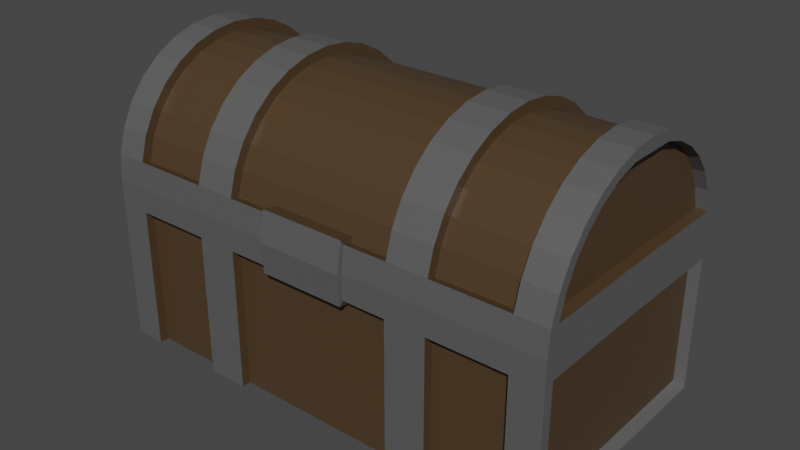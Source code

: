 # Source: Chest.blend  (saved by Blender 2.93.21; exported with 4.5.12 LTS)
import bpy
from mathutils import Matrix  # noqa: F401  (used for matrix-valued properties, if any)

bpy.ops.wm.read_factory_settings(use_empty=True)
scene = bpy.context.scene
scene.name = 'Scene'

# ---- collections
col_collection = bpy.data.collections.new('Collection'); scene.collection.children.link(col_collection)

# ---- materials (node trees are filled in below, after node groups)
mat_wood = bpy.data.materials.new('Wood')
mat_wood.alpha_threshold = 0.0
mat_wood.use_transparent_shadow = False
mat_wood.line_color = (0.0, 0.0, 0.0, 1.0)
mat_iron = bpy.data.materials.new('Iron')
mat_iron.use_transparent_shadow = False

# ---- material node trees
mat_wood.use_nodes = True; mat_wood.node_tree.nodes.clear()
_N = mat_wood.node_tree.nodes; _L = mat_wood.node_tree.links
n0 = _N.new('ShaderNodeOutputMaterial'); n0.name = 'Material Output'; n0.location = (300, 300)
n1 = _N.new('ShaderNodeBsdfPrincipled'); n1.name = 'Principled BSDF'; n1.location = (10, 300)
n1.distribution = 'GGX'
n1.subsurface_method = 'BURLEY'
n1.inputs[0].default_value = (0.07227, 0.04356, 0.02123, 1.0)
n1.inputs[2].default_value = 0.4
n1.inputs[3].default_value = 1.45
n1.inputs[27].default_value = (0.0, 0.0, 0.0, 1.0)
n1.inputs[28].default_value = 1.0
_L.new(n1.outputs[0], n0.inputs[0])
n0.is_active_output = True
mat_iron.use_nodes = True; mat_iron.node_tree.nodes.clear()
_N = mat_iron.node_tree.nodes; _L = mat_iron.node_tree.links
n0 = _N.new('ShaderNodeBsdfPrincipled'); n0.name = 'Principled BSDF'; n0.location = (10, 300)
n0.distribution = 'GGX'
n0.subsurface_method = 'BURLEY'
n0.inputs[0].default_value = (0.1329, 0.1329, 0.1329, 1.0)
n0.inputs[1].default_value = 0.2962
n0.inputs[3].default_value = 1.45
n0.inputs[27].default_value = (0.0, 0.0, 0.0, 1.0)
n0.inputs[28].default_value = 1.0
n1 = _N.new('ShaderNodeOutputMaterial'); n1.name = 'Material Output'; n1.location = (300, 300)
_L.new(n0.outputs[0], n1.inputs[0])
n1.is_active_output = True

# ---- world
world_world = bpy.data.worlds.new('World'); scene.world = world_world
world_world.use_nodes = True; world_world.node_tree.nodes.clear()
_N = world_world.node_tree.nodes; _L = world_world.node_tree.links
n0 = _N.new('ShaderNodeOutputWorld'); n0.name = 'World Output'; n0.location = (300, 300)
n1 = _N.new('ShaderNodeBackground'); n1.name = 'Background'; n1.location = (10, 300)
n1.inputs[0].default_value = (0.05088, 0.05088, 0.05088, 1.0)
_L.new(n1.outputs[0], n0.inputs[0])
n0.is_active_output = True
world_world.color = (0.05088, 0.05088, 0.05088)
world_world.use_sun_shadow = False
world_world.sun_shadow_jitter_overblur = 0.0

# ---- meshes
me_cube = bpy.data.meshes.new('Cube')
me_cube.from_pydata([(0.3844, -0.1898, 0.0217), (0.3844, -0.1898, 0.277), (0.3844, -0.1862, 0.3144), (0.3844, -0.1756, 0.35), (0.3844, -0.1584, 0.3828), (0.3844, -0.1353, 0.4115), (0.3844, -0.1072, 0.4351), (0.3844, -0.07507, 0.4527), (0.3844, -0.04065, 0.4634), (0.3332, -0.206, 2.98e-08), (0.141, -0.206, 0.0), (0.3332, -0.206, 0.2738), (0.141, -0.206, 0.2738), (0.3332, -0.2021, 0.3147), (0.141, -0.2021, 0.3147), (0.3332, -0.1903, 0.3541), (0.141, -0.1903, 0.3541), (0.3332, -0.1713, 0.3904), (0.141, -0.1713, 0.3904), (0.3332, -0.1457, 0.4222), (0.141, -0.1457, 0.4222), (0.3332, -0.1145, 0.4484), (0.141, -0.1145, 0.4484), (0.3332, -0.07884, 0.4678), (0.141, -0.07884, 0.4678), (0.3332, -0.04019, 0.4797), (0.141, -0.04019, 0.4797), (0.2076, -0.206, 2.98e-08), (0.2076, -0.206, 0.2738), (0.2076, -0.2021, 0.3147), (0.2076, -0.1903, 0.3541), (0.2076, -0.1713, 0.3904), (0.2076, -0.1457, 0.4222), (0.2076, -0.1145, 0.4484), (0.2076, -0.07884, 0.4678), (0.2076, -0.04019, 0.4797), (0.3844, -0.1898, 0.2386), (0.3332, -0.206, 0.2327), (0.141, -0.206, 0.2327), (0.2076, -0.206, 0.2327), (0.2076, -0.0371, 0.4645), (0.2076, -0.07279, 0.4534), (0.2076, -0.1057, 0.4355), (0.2076, -0.1346, 0.4113), (0.2076, -0.1583, 0.3819), (0.2076, -0.1759, 0.3483), (0.2076, -0.1871, 0.3103), (0.3332, -0.1871, 0.3103), (0.3332, -0.1759, 0.3483), (0.3332, -0.1583, 0.3819), (0.3332, -0.1346, 0.4113), (0.3332, -0.1057, 0.4355), (0.3332, -0.07279, 0.4534), (0.3332, -0.0371, 0.4645), (0.141, -0.0371, 0.4645), (0.141, -0.07279, 0.4534), (0.141, -0.1057, 0.4355), (0.141, -0.1346, 0.4113), (0.141, -0.1583, 0.3819), (0.141, -0.1759, 0.3483), (0.141, -0.1871, 0.3103), (0.141, -0.191, 0.0), (0.3332, -0.191, 0.2327), (0.3332, -0.191, 2.98e-08), (0.141, -0.191, 0.2327), (0.2076, -0.191, 2.98e-08), (0.2076, -0.191, 0.2327), (0.3844, -0.206, 0.2327), (0.3844, -0.206, 0.2738), (0.3844, -0.2021, 0.3147), (0.3844, -0.1903, 0.3541), (0.3844, -0.1713, 0.3904), (0.3844, -0.1457, 0.4222), (0.3844, -0.1145, 0.4484), (0.3844, -0.07884, 0.4678), (0.3844, -0.04019, 0.4797), (0.3844, -0.206, 2.98e-08), (0.367, -0.1871, 0.2408), (0.367, -0.1836, 0.3149), (0.367, -0.1733, 0.3496), (0.367, -0.1565, 0.3817), (0.367, -0.1339, 0.4098), (0.367, -0.1064, 0.4328), (0.367, -0.07501, 0.45), (0.367, -0.04137, 0.4605), (0.367, -0.1871, 0.02882), (0.07048, -0.206, 0.2738), (0.07048, -0.2021, 0.3147), (0.07048, -0.206, 0.2327), (0.07048, -0.0371, 0.4645), (0.07048, -0.07279, 0.4534), (0.07048, -0.1057, 0.4355), (0.07048, -0.1346, 0.4113), (0.07048, -0.1583, 0.3819), (0.07048, -0.1759, 0.3483), (0.07048, -0.1871, 0.3103), (0.07048, -0.191, -4.441e-16), (0.07048, -0.191, 0.2327), (-0.3844, -0.1898, 0.0217), (-0.3844, -0.1898, 0.277), (-0.3844, -0.1862, 0.3144), (-0.3844, -0.1756, 0.35), (-0.3844, -0.1584, 0.3828), (-0.3844, -0.1353, 0.4115), (-0.3844, -0.1072, 0.4351), (-0.3844, -0.07507, 0.4527), (-0.3844, -0.04065, 0.4634), (-0.3332, -0.206, 2.98e-08), (-0.141, -0.206, 0.0), (-0.3332, -0.206, 0.2738), (-0.141, -0.206, 0.2738), (-0.3332, -0.2021, 0.3147), (-0.141, -0.2021, 0.3147), (-0.3332, -0.1903, 0.3541), (-0.141, -0.1903, 0.3541), (-0.3332, -0.1713, 0.3904), (-0.141, -0.1713, 0.3904), (-0.3332, -0.1457, 0.4222), (-0.141, -0.1457, 0.4222), (-0.3332, -0.1145, 0.4484), (-0.141, -0.1145, 0.4484), (-0.3332, -0.07884, 0.4678), (-0.141, -0.07884, 0.4678), (-0.3332, -0.04019, 0.4797), (-0.141, -0.04019, 0.4797), (-0.2076, -0.206, 2.98e-08), (-0.2076, -0.206, 0.2738), (-0.2076, -0.2021, 0.3147), (-0.2076, -0.1903, 0.3541), (-0.2076, -0.1713, 0.3904), (-0.2076, -0.1457, 0.4222), (-0.2076, -0.1145, 0.4484), (-0.2076, -0.07884, 0.4678), (-0.2076, -0.04019, 0.4797), (-0.3844, -0.1898, 0.2386), (-0.3332, -0.206, 0.2327), (-0.141, -0.206, 0.2327), (-0.2076, -0.206, 0.2327), (-0.2076, -0.0371, 0.4645), (-0.2076, -0.07279, 0.4534), (-0.2076, -0.1057, 0.4355), (-0.2076, -0.1346, 0.4113), (-0.2076, -0.1583, 0.3819), (-0.2076, -0.1759, 0.3483), (-0.2076, -0.1871, 0.3103), (-0.3332, -0.1871, 0.3103), (-0.3332, -0.1759, 0.3483), (-0.3332, -0.1583, 0.3819), (-0.3332, -0.1346, 0.4113), (-0.3332, -0.1057, 0.4355), (-0.3332, -0.07279, 0.4534), (-0.3332, -0.0371, 0.4645), (0.0, -0.0371, 0.4645), (-0.141, -0.0371, 0.4645), (0.0, -0.07279, 0.4534), (-0.141, -0.07279, 0.4534), (0.0, -0.1057, 0.4355), (-0.141, -0.1057, 0.4355), (0.0, -0.1346, 0.4113), (-0.141, -0.1346, 0.4113), (0.0, -0.1583, 0.3819), (-0.141, -0.1583, 0.3819), (0.0, -0.1759, 0.3483), (-0.141, -0.1759, 0.3483), (0.0, -0.1871, 0.3103), (-0.141, -0.1871, 0.3103), (-0.141, -0.191, 0.0), (0.0, -0.191, -8.882e-16), (-0.3332, -0.191, 0.2327), (-0.3332, -0.191, 2.98e-08), (-0.141, -0.191, 0.2327), (0.0, -0.191, 0.2327), (-0.2076, -0.191, 2.98e-08), (-0.2076, -0.191, 0.2327), (-0.3844, -0.206, 0.2327), (-0.3844, -0.206, 0.2738), (-0.3844, -0.2021, 0.3147), (-0.3844, -0.1903, 0.3541), (-0.3844, -0.1713, 0.3904), (-0.3844, -0.1457, 0.4222), (-0.3844, -0.1145, 0.4484), (-0.3844, -0.07884, 0.4678), (-0.3844, -0.04019, 0.4797), (-0.3844, -0.206, 2.98e-08), (-0.367, -0.1871, 0.2408), (-0.367, -0.1836, 0.3149), (-0.367, -0.1733, 0.3496), (-0.367, -0.1565, 0.3817), (-0.367, -0.1339, 0.4098), (-0.367, -0.1064, 0.4328), (-0.367, -0.07501, 0.45), (-0.367, -0.04137, 0.4605), (-0.367, -0.1871, 0.02882), (-0.07048, -0.206, 0.2738), (-0.07048, -0.2021, 0.3147), (-0.07048, -0.206, 0.2327), (-0.07048, -0.0371, 0.4645), (-0.07048, -0.07279, 0.4534), (-0.07048, -0.1057, 0.4355), (-0.07048, -0.1346, 0.4113), (-0.07048, -0.1583, 0.3819), (-0.07048, -0.1759, 0.3483), (-0.07048, -0.1871, 0.3103), (-0.07048, -0.191, -4.441e-16), (-0.07048, -0.191, 0.2327), (0.3844, 0.1898, 0.0217), (0.3844, 0.1898, 0.277), (0.3844, 0.1862, 0.3144), (0.3844, 0.1756, 0.35), (0.3844, 0.1584, 0.3828), (0.3844, 0.1353, 0.4115), (0.3844, 0.1072, 0.4351), (0.3844, 0.07507, 0.4527), (0.3844, 0.04065, 0.4634), (0.3844, 0.0, 0.4838), (0.3332, 0.206, 2.98e-08), (0.141, 0.206, 0.0), (0.3332, 0.206, 0.2738), (0.141, 0.206, 0.2738), (0.3332, 0.2021, 0.3147), (0.141, 0.2021, 0.3147), (0.3332, 0.1903, 0.3541), (0.141, 0.1903, 0.3541), (0.3332, 0.1713, 0.3904), (0.141, 0.1713, 0.3904), (0.3332, 0.1457, 0.4222), (0.141, 0.1457, 0.4222), (0.3332, 0.1145, 0.4484), (0.141, 0.1145, 0.4484), (0.3332, 0.07884, 0.4678), (0.141, 0.07884, 0.4678), (0.3332, 0.04019, 0.4797), (0.141, 0.04019, 0.4797), (0.3332, 0.0, 0.4838), (0.141, 0.0, 0.4838), (0.2076, 0.206, 2.98e-08), (0.2076, 0.206, 0.2738), (0.2076, 0.2021, 0.3147), (0.2076, 0.1903, 0.3541), (0.2076, 0.1713, 0.3904), (0.2076, 0.1457, 0.4222), (0.2076, 0.1145, 0.4484), (0.2076, 0.07884, 0.4678), (0.2076, 0.04019, 0.4797), (0.2076, 0.0, 0.4838), (0.3844, 0.1898, 0.2386), (0.3332, 0.206, 0.2327), (0.141, 0.206, 0.2327), (0.2076, 0.206, 0.2327), (0.3844, 0.0, 0.0217), (0.3844, 0.0, 0.4797), (0.3844, 0.0, 0.4838), (0.3332, 0.0, 2.98e-08), (0.141, 0.0, 0.0), (0.2076, 0.0, 0.4683), (0.2076, 0.0371, 0.4645), (0.2076, 0.07279, 0.4534), (0.2076, 0.1057, 0.4355), (0.2076, 0.1346, 0.4113), (0.2076, 0.1583, 0.3819), (0.2076, 0.1759, 0.3483), (0.2076, 0.1871, 0.3103), (0.3332, 0.1871, 0.3103), (0.3332, 0.1759, 0.3483), (0.3332, 0.1583, 0.3819), (0.3332, 0.1346, 0.4113), (0.3332, 0.1057, 0.4355), (0.3332, 0.07279, 0.4534), (0.3332, 0.0, 0.4683), (0.3332, 0.0371, 0.4645), (0.141, 0.0, 0.4683), (0.141, 0.0371, 0.4645), (0.2076, 0.0, 2.98e-08), (0.141, 0.07279, 0.4534), (0.141, 0.1057, 0.4355), (0.141, 0.1346, 0.4113), (0.141, 0.1583, 0.3819), (0.141, 0.1759, 0.3483), (0.141, 0.1871, 0.3103), (0.141, 0.191, 0.0), (0.3332, 0.191, 0.2327), (0.3332, 0.191, 2.98e-08), (0.141, 0.191, 0.2327), (0.2076, 0.191, 2.98e-08), (0.2076, 0.191, 0.2327), (0.141, 0.0, 0.0), (0.3332, 0.0, 2.98e-08), (0.2076, 0.0, 2.98e-08), (0.3844, 0.206, 0.2327), (0.3844, 0.206, 0.2738), (0.3844, 0.2021, 0.3147), (0.3844, 0.1903, 0.3541), (0.3844, 0.1713, 0.3904), (0.3844, 0.1457, 0.4222), (0.3844, 0.1145, 0.4484), (0.3844, 0.07884, 0.4678), (0.3844, 0.04019, 0.4797), (0.3844, 0.206, 2.98e-08), (0.3844, 0.0, 2.98e-08), (0.3844, 0.0, 0.4633), (0.367, 0.0, 0.2408), (0.367, 0.0, 0.3165), (0.367, 0.0, 0.3496), (0.367, 0.0, 0.3817), (0.367, 0.0, 0.4098), (0.367, 0.0, 0.4328), (0.367, 0.0, 0.45), (0.367, 0.0, 0.4604), (0.367, 0.0, 0.02882), (0.367, 0.1871, 0.2408), (0.367, 0.1836, 0.3149), (0.367, 0.1733, 0.3496), (0.367, 0.1565, 0.3817), (0.367, 0.1339, 0.4098), (0.367, 0.1064, 0.4328), (0.367, 0.07501, 0.45), (0.367, 0.04137, 0.4605), (0.367, 0.1871, 0.02882), (0.3849, 0.0, 0.2408), (0.3849, 0.0, 0.2787), (0.3849, 0.0, 0.3165), (0.07048, 0.206, 0.2738), (0.07048, 0.2021, 0.3147), (0.07048, 0.206, 0.2327), (0.07048, 0.0, 0.4683), (0.07048, 0.0371, 0.4645), (0.07048, 0.07279, 0.4534), (0.07048, 0.1057, 0.4355), (0.07048, 0.1346, 0.4113), (0.07048, 0.1583, 0.3819), (0.07048, 0.1759, 0.3483), (0.07048, 0.1871, 0.3103), (0.07048, 0.191, -4.441e-16), (0.07048, 0.191, 0.2327), (0.07048, 0.0, -4.441e-16), (-0.3844, 0.1898, 0.0217), (-0.3844, 0.1898, 0.277), (-0.3844, 0.1862, 0.3144), (-0.3844, 0.1756, 0.35), (-0.3844, 0.1584, 0.3828), (-0.3844, 0.1353, 0.4115), (-0.3844, 0.1072, 0.4351), (-0.3844, 0.07507, 0.4527), (-0.3844, 0.04065, 0.4634), (-0.3844, 0.0, 0.4838), (-0.3332, 0.206, 2.98e-08), (-0.141, 0.206, 0.0), (-0.3332, 0.206, 0.2738), (-0.141, 0.206, 0.2738), (0.0, 0.206, 0.2738), (-0.3332, 0.2021, 0.3147), (-0.141, 0.2021, 0.3147), (0.0, 0.2021, 0.3147), (-0.3332, 0.1903, 0.3541), (-0.141, 0.1903, 0.3541), (-0.3332, 0.1713, 0.3904), (-0.141, 0.1713, 0.3904), (-0.3332, 0.1457, 0.4222), (-0.141, 0.1457, 0.4222), (-0.3332, 0.1145, 0.4484), (-0.141, 0.1145, 0.4484), (-0.3332, 0.07884, 0.4678), (-0.141, 0.07884, 0.4678), (-0.3332, 0.04019, 0.4797), (-0.141, 0.04019, 0.4797), (-0.3332, 0.0, 0.4838), (-0.141, 0.0, 0.4838), (-0.2076, 0.206, 2.98e-08), (-0.2076, 0.206, 0.2738), (-0.2076, 0.2021, 0.3147), (-0.2076, 0.1903, 0.3541), (-0.2076, 0.1713, 0.3904), (-0.2076, 0.1457, 0.4222), (-0.2076, 0.1145, 0.4484), (-0.2076, 0.07884, 0.4678), (-0.2076, 0.04019, 0.4797), (-0.2076, 0.0, 0.4838), (-0.3844, 0.1898, 0.2386), (-0.3332, 0.206, 0.2327), (-0.141, 0.206, 0.2327), (0.0, 0.206, 0.2327), (-0.2076, 0.206, 0.2327), (-0.3844, 0.0, 0.0217), (-0.3844, 0.0, 0.4797), (-0.3844, 0.0, 0.4838), (-0.3332, 0.0, 2.98e-08), (-0.141, 0.0, 0.0), (-0.2076, 0.0, 0.4683), (-0.2076, 0.0371, 0.4645), (-0.2076, 0.07279, 0.4534), (-0.2076, 0.1057, 0.4355), (-0.2076, 0.1346, 0.4113), (-0.2076, 0.1583, 0.3819), (-0.2076, 0.1759, 0.3483), (-0.2076, 0.1871, 0.3103), (-0.3332, 0.1871, 0.3103), (-0.3332, 0.1759, 0.3483), (-0.3332, 0.1583, 0.3819), (-0.3332, 0.1346, 0.4113), (-0.3332, 0.1057, 0.4355), (-0.3332, 0.07279, 0.4534), (-0.3332, 0.0, 0.4683), (-0.3332, 0.0371, 0.4645), (0.0, 0.0, 0.4683), (-0.141, 0.0, 0.4683), (0.0, 0.0371, 0.4645), (-0.141, 0.0371, 0.4645), (-0.2076, 0.0, 2.98e-08), (0.0, 0.07279, 0.4534), (-0.141, 0.07279, 0.4534), (0.0, 0.1057, 0.4355), (-0.141, 0.1057, 0.4355), (0.0, 0.1346, 0.4113), (-0.141, 0.1346, 0.4113), (0.0, 0.1583, 0.3819), (-0.141, 0.1583, 0.3819), (0.0, 0.1759, 0.3483), (-0.141, 0.1759, 0.3483), (0.0, 0.1871, 0.3103), (-0.141, 0.1871, 0.3103), (-0.141, 0.191, 0.0), (0.0, 0.191, -8.882e-16), (-0.3332, 0.191, 0.2327), (-0.3332, 0.191, 2.98e-08), (-0.141, 0.191, 0.2327), (0.0, 0.191, 0.2327), (-0.2076, 0.191, 2.98e-08), (-0.2076, 0.191, 0.2327), (-0.141, 0.0, 0.0), (0.0, 0.0, -8.882e-16), (-0.3332, 0.0, 2.98e-08), (-0.2076, 0.0, 2.98e-08), (-0.3844, 0.206, 0.2327), (-0.3844, 0.206, 0.2738), (-0.3844, 0.2021, 0.3147), (-0.3844, 0.1903, 0.3541), (-0.3844, 0.1713, 0.3904), (-0.3844, 0.1457, 0.4222), (-0.3844, 0.1145, 0.4484), (-0.3844, 0.07884, 0.4678), (-0.3844, 0.04019, 0.4797), (-0.3844, 0.206, 2.98e-08), (-0.3844, 0.0, 2.98e-08), (-0.3844, 0.0, 0.4633), (-0.367, 0.0, 0.2408), (-0.367, 0.0, 0.3165), (-0.367, 0.0, 0.3496), (-0.367, 0.0, 0.3817), (-0.367, 0.0, 0.4098), (-0.367, 0.0, 0.4328), (-0.367, 0.0, 0.45), (-0.367, 0.0, 0.4604), (-0.367, 0.0, 0.02882), (-0.367, 0.1871, 0.2408), (-0.367, 0.1836, 0.3149), (-0.367, 0.1733, 0.3496), (-0.367, 0.1565, 0.3817), (-0.367, 0.1339, 0.4098), (-0.367, 0.1064, 0.4328), (-0.367, 0.07501, 0.45), (-0.367, 0.04137, 0.4605), (-0.367, 0.1871, 0.02882), (-0.3849, 0.0, 0.2408), (-0.3849, 0.0, 0.2787), (-0.3849, 0.0, 0.3165), (-0.07048, 0.206, 0.2738), (-0.07048, 0.2021, 0.3147), (-0.07048, 0.206, 0.2327), (-0.07048, 0.0, 0.4683), (-0.07048, 0.0371, 0.4645), (-0.07048, 0.07279, 0.4534), (-0.07048, 0.1057, 0.4355), (-0.07048, 0.1346, 0.4113), (-0.07048, 0.1583, 0.3819), (-0.07048, 0.1759, 0.3483), (-0.07048, 0.1871, 0.3103), (-0.07048, 0.191, -4.441e-16), (-0.07048, 0.191, 0.2327), (-0.07048, 0.0, -4.441e-16), (0.07048, -0.2153, 0.2742), (0.0, -0.2153, 0.2742), (0.07048, -0.2072, 0.3224), (0.0, -0.2072, 0.3224), (0.0, -0.2126, 0.2261), (0.0, -0.1845, 0.3192), (0.07048, -0.1845, 0.3192), (0.0, -0.191, 0.2234), (0.07048, -0.2126, 0.2261), (0.07048, -0.191, 0.2234), (-0.07048, -0.2153, 0.2742), (-0.07048, -0.2072, 0.3224), (-0.07048, -0.1845, 0.3192), (-0.07048, -0.2126, 0.2261), (-0.07048, -0.191, 0.2234), (0.07048, 0.1994, 0.3236), (0.0, 0.1994, 0.3236), (0.0, 0.1845, 0.3192), (0.07048, 0.1845, 0.3192), (-0.07048, 0.1994, 0.3236), (-0.07048, 0.1845, 0.3192)], [], [(11, 13, 69, 68), (13, 15, 70, 69), (15, 17, 71, 70), (17, 19, 72, 71), (19, 21, 73, 72), (21, 23, 74, 73), (23, 25, 75, 74), (25, 233, 214, 75), (18, 16, 59, 58), (13, 29, 46, 47), (233, 25, 53, 268), (32, 33, 42, 43), (234, 26, 54, 270), (31, 32, 43, 44), (19, 17, 49, 50), (30, 31, 44, 45), (20, 18, 58, 57), (29, 30, 45, 46), (21, 19, 50, 51), (22, 20, 57, 56), (23, 21, 51, 52), (24, 22, 56, 55), (86, 87, 14, 12), (28, 29, 13, 11), (67, 76, 9, 37), (39, 27, 10, 38), (37, 9, 63, 62), (39, 37, 62, 66), (12, 14, 29, 28), (14, 16, 30, 29), (16, 18, 31, 30), (18, 20, 32, 31), (20, 22, 33, 32), (22, 24, 34, 33), (24, 26, 35, 34), (26, 234, 244, 35), (11, 37, 39, 28), (164, 95, 485, 484), (28, 39, 38, 12), (68, 67, 37, 11), (15, 13, 47, 48), (16, 14, 60, 59), (25, 23, 52, 53), (475, 466, 498, 499), (35, 244, 254, 40), (26, 24, 55, 54), (34, 35, 40, 41), (17, 15, 48, 49), (33, 34, 41, 42), (46, 45, 48, 47), (95, 94, 59, 60), (45, 44, 49, 48), (94, 93, 58, 59), (44, 43, 50, 49), (93, 92, 57, 58), (43, 42, 51, 50), (92, 91, 56, 57), (42, 41, 52, 51), (91, 90, 55, 56), (41, 40, 53, 52), (90, 89, 54, 55), (40, 254, 268, 53), (89, 324, 270, 54), (0, 36, 77, 85), (7, 8, 84, 83), (6, 7, 83, 82), (5, 6, 82, 81), (4, 5, 81, 80), (3, 4, 80, 79), (8, 299, 307, 84), (75, 214, 251, 250), (9, 76, 298, 252), (10, 27, 272, 253), (9, 252, 286, 63), (27, 39, 66, 65), (97, 96, 167, 171), (62, 63, 65, 66), (96, 61, 285, 334), (65, 63, 286, 287), (272, 27, 65, 287), (88, 38, 64, 97), (38, 10, 61, 64), (10, 253, 285, 61), (1, 36, 67, 68), (2, 1, 68, 69), (3, 2, 69, 70), (4, 3, 70, 71), (5, 4, 71, 72), (6, 5, 72, 73), (7, 6, 73, 74), (8, 7, 74, 75), (36, 0, 76, 67), (0, 249, 298, 76), (299, 8, 75, 250), (300, 77, 36, 318), (78, 79, 302, 301), (79, 80, 303, 302), (80, 81, 304, 303), (85, 77, 300, 308), (81, 82, 305, 304), (82, 83, 306, 305), (83, 84, 307, 306), (249, 0, 85, 308), (2, 3, 79, 78), (36, 1, 319, 318), (1, 2, 320, 319), (78, 301, 320, 2), (171, 204, 493, 486), (167, 96, 334, 429), (64, 61, 96, 97), (152, 403, 324, 89), (154, 152, 89, 90), (156, 154, 90, 91), (158, 156, 91, 92), (160, 158, 92, 93), (162, 160, 93, 94), (164, 162, 94, 95), (14, 87, 95, 60), (12, 38, 88, 86), (86, 88, 487, 479), (109, 175, 176, 111), (111, 176, 177, 113), (113, 177, 178, 115), (115, 178, 179, 117), (117, 179, 180, 119), (119, 180, 181, 121), (121, 181, 182, 123), (123, 182, 344, 365), (116, 161, 163, 114), (111, 145, 144, 127), (365, 401, 151, 123), (130, 141, 140, 131), (366, 404, 153, 124), (129, 142, 141, 130), (117, 148, 147, 115), (128, 143, 142, 129), (118, 159, 161, 116), (127, 144, 143, 128), (119, 149, 148, 117), (120, 157, 159, 118), (121, 150, 149, 119), (122, 155, 157, 120), (193, 110, 112, 194), (126, 109, 111, 127), (174, 135, 107, 183), (137, 136, 108, 125), (135, 168, 169, 107), (137, 173, 168, 135), (110, 126, 127, 112), (112, 127, 128, 114), (114, 128, 129, 116), (116, 129, 130, 118), (118, 130, 131, 120), (120, 131, 132, 122), (122, 132, 133, 124), (124, 133, 376, 366), (109, 126, 137, 135), (193, 194, 490, 489), (126, 110, 136, 137), (175, 109, 135, 174), (113, 146, 145, 111), (114, 163, 165, 112), (123, 151, 150, 121), (95, 87, 481, 485), (133, 138, 387, 376), (124, 153, 155, 122), (132, 139, 138, 133), (115, 147, 146, 113), (131, 140, 139, 132), (144, 145, 146, 143), (202, 165, 163, 201), (143, 146, 147, 142), (201, 163, 161, 200), (142, 147, 148, 141), (200, 161, 159, 199), (141, 148, 149, 140), (199, 159, 157, 198), (140, 149, 150, 139), (198, 157, 155, 197), (139, 150, 151, 138), (197, 155, 153, 196), (138, 151, 401, 387), (196, 153, 404, 468), (98, 192, 184, 134), (105, 190, 191, 106), (104, 189, 190, 105), (103, 188, 189, 104), (102, 187, 188, 103), (101, 186, 187, 102), (106, 191, 451, 443), (182, 383, 384, 344), (107, 385, 442, 183), (108, 386, 407, 125), (107, 169, 430, 385), (125, 172, 173, 137), (204, 171, 167, 203), (168, 173, 172, 169), (203, 478, 428, 166), (172, 431, 430, 169), (407, 431, 172, 125), (195, 204, 170, 136), (136, 170, 166, 108), (108, 166, 428, 386), (99, 175, 174, 134), (100, 176, 175, 99), (101, 177, 176, 100), (102, 178, 177, 101), (103, 179, 178, 102), (104, 180, 179, 103), (105, 181, 180, 104), (106, 182, 181, 105), (134, 174, 183, 98), (98, 183, 442, 382), (443, 383, 182, 106), (444, 462, 134, 184), (185, 445, 446, 186), (186, 446, 447, 187), (187, 447, 448, 188), (192, 452, 444, 184), (188, 448, 449, 189), (189, 449, 450, 190), (190, 450, 451, 191), (382, 452, 192, 98), (100, 185, 186, 101), (134, 462, 463, 99), (99, 463, 464, 100), (185, 100, 464, 445), (195, 193, 489, 492), (167, 429, 478, 203), (170, 204, 203, 166), (152, 196, 468, 403), (154, 197, 196, 152), (156, 198, 197, 154), (158, 199, 198, 156), (160, 200, 199, 158), (162, 201, 200, 160), (164, 202, 201, 162), (112, 165, 202, 194), (110, 193, 195, 136), (322, 331, 497, 494), (217, 289, 290, 219), (219, 290, 291, 221), (221, 291, 292, 223), (223, 292, 293, 225), (225, 293, 294, 227), (227, 294, 295, 229), (229, 295, 296, 231), (231, 296, 214, 233), (224, 276, 277, 222), (219, 262, 261, 237), (233, 268, 269, 231), (240, 258, 257, 241), (234, 270, 271, 232), (239, 259, 258, 240), (225, 265, 264, 223), (238, 260, 259, 239), (226, 275, 276, 224), (237, 261, 260, 238), (227, 266, 265, 225), (228, 274, 275, 226), (229, 267, 266, 227), (230, 273, 274, 228), (321, 218, 220, 322), (236, 217, 219, 237), (288, 246, 215, 297), (248, 247, 216, 235), (246, 280, 281, 215), (248, 284, 280, 246), (218, 236, 237, 220), (220, 237, 238, 222), (222, 238, 239, 224), (224, 239, 240, 226), (226, 240, 241, 228), (228, 241, 242, 230), (230, 242, 243, 232), (232, 243, 244, 234), (217, 236, 248, 246), (321, 349, 380, 323), (236, 218, 247, 248), (289, 217, 246, 288), (221, 263, 262, 219), (222, 277, 278, 220), (231, 269, 267, 229), (194, 202, 491, 490), (243, 255, 254, 244), (232, 271, 273, 230), (242, 256, 255, 243), (223, 264, 263, 221), (241, 257, 256, 242), (261, 262, 263, 260), (331, 278, 277, 330), (260, 263, 264, 259), (330, 277, 276, 329), (259, 264, 265, 258), (329, 276, 275, 328), (258, 265, 266, 257), (328, 275, 274, 327), (257, 266, 267, 256), (327, 274, 273, 326), (256, 267, 269, 255), (326, 273, 271, 325), (255, 269, 268, 254), (325, 271, 270, 324), (205, 317, 309, 245), (212, 315, 316, 213), (211, 314, 315, 212), (210, 313, 314, 211), (209, 312, 313, 210), (208, 311, 312, 209), (213, 316, 307, 299), (296, 250, 251, 214), (215, 252, 298, 297), (216, 253, 272, 235), (215, 281, 286, 252), (235, 283, 284, 248), (333, 425, 421, 332), (280, 284, 283, 281), (332, 334, 285, 279), (283, 287, 286, 281), (272, 287, 283, 235), (323, 333, 282, 247), (247, 282, 279, 216), (216, 279, 285, 253), (206, 289, 288, 245), (207, 290, 289, 206), (208, 291, 290, 207), (209, 292, 291, 208), (210, 293, 292, 209), (211, 294, 293, 210), (212, 295, 294, 211), (213, 296, 295, 212), (245, 288, 297, 205), (205, 297, 298, 249), (299, 250, 296, 213), (300, 318, 245, 309), (310, 301, 302, 311), (311, 302, 303, 312), (312, 303, 304, 313), (317, 308, 300, 309), (313, 304, 305, 314), (314, 305, 306, 315), (315, 306, 307, 316), (249, 308, 317, 205), (207, 310, 311, 208), (245, 318, 319, 206), (206, 319, 320, 207), (310, 207, 320, 301), (380, 425, 333, 323), (421, 429, 334, 332), (282, 333, 332, 279), (405, 325, 324, 403), (408, 326, 325, 405), (410, 327, 326, 408), (412, 328, 327, 410), (414, 329, 328, 412), (416, 330, 329, 414), (418, 331, 330, 416), (220, 278, 331, 322), (218, 321, 323, 247), (349, 321, 322, 352), (347, 350, 434, 433), (350, 353, 435, 434), (353, 355, 436, 435), (355, 357, 437, 436), (357, 359, 438, 437), (359, 361, 439, 438), (361, 363, 440, 439), (363, 365, 344, 440), (356, 354, 417, 415), (350, 369, 394, 395), (365, 363, 402, 401), (372, 373, 390, 391), (366, 364, 406, 404), (371, 372, 391, 392), (357, 355, 397, 398), (370, 371, 392, 393), (358, 356, 415, 413), (369, 370, 393, 394), (359, 357, 398, 399), (360, 358, 413, 411), (361, 359, 399, 400), (362, 360, 411, 409), (465, 466, 351, 348), (368, 369, 350, 347), (432, 441, 345, 378), (381, 367, 346, 379), (378, 345, 423, 422), (381, 378, 422, 427), (348, 351, 369, 368), (351, 354, 370, 369), (354, 356, 371, 370), (356, 358, 372, 371), (358, 360, 373, 372), (360, 362, 374, 373), (362, 364, 375, 374), (364, 366, 376, 375), (347, 378, 381, 368), (465, 467, 380, 349), (368, 381, 379, 348), (433, 432, 378, 347), (353, 350, 395, 396), (354, 351, 419, 417), (363, 361, 400, 402), (331, 418, 496, 497), (375, 376, 387, 388), (364, 362, 409, 406), (374, 375, 388, 389), (355, 353, 396, 397), (373, 374, 389, 390), (394, 393, 396, 395), (475, 474, 417, 419), (393, 392, 397, 396), (474, 473, 415, 417), (392, 391, 398, 397), (473, 472, 413, 415), (391, 390, 399, 398), (472, 471, 411, 413), (390, 389, 400, 399), (471, 470, 409, 411), (389, 388, 402, 400), (470, 469, 406, 409), (388, 387, 401, 402), (469, 468, 404, 406), (335, 377, 453, 461), (342, 343, 460, 459), (341, 342, 459, 458), (340, 341, 458, 457), (339, 340, 457, 456), (338, 339, 456, 455), (343, 443, 451, 460), (440, 344, 384, 383), (345, 441, 442, 385), (346, 367, 407, 386), (345, 385, 430, 423), (367, 381, 427, 426), (477, 476, 421, 425), (422, 423, 426, 427), (476, 420, 428, 478), (426, 423, 430, 431), (407, 367, 426, 431), (467, 379, 424, 477), (379, 346, 420, 424), (346, 386, 428, 420), (336, 377, 432, 433), (337, 336, 433, 434), (338, 337, 434, 435), (339, 338, 435, 436), (340, 339, 436, 437), (341, 340, 437, 438), (342, 341, 438, 439), (343, 342, 439, 440), (377, 335, 441, 432), (335, 382, 442, 441), (443, 343, 440, 383), (444, 453, 377, 462), (454, 455, 446, 445), (455, 456, 447, 446), (456, 457, 448, 447), (461, 453, 444, 452), (457, 458, 449, 448), (458, 459, 450, 449), (459, 460, 451, 450), (382, 335, 461, 452), (337, 338, 455, 454), (377, 336, 463, 462), (336, 337, 464, 463), (454, 445, 464, 337), (380, 467, 477, 425), (421, 476, 478, 429), (424, 420, 476, 477), (405, 403, 468, 469), (408, 405, 469, 470), (410, 408, 470, 471), (412, 410, 471, 472), (414, 412, 472, 473), (416, 414, 473, 474), (418, 416, 474, 475), (351, 466, 475, 419), (348, 379, 467, 465), (349, 352, 466, 465), (479, 487, 483, 480), (481, 482, 484, 485), (483, 487, 488, 486), (480, 482, 481, 479), (489, 480, 483, 492), (490, 491, 484, 482), (483, 486, 493, 492), (480, 489, 490, 482), (494, 497, 496, 495), (498, 495, 496, 499), (87, 86, 479, 481), (352, 322, 494, 495), (97, 171, 486, 488), (418, 475, 499, 496), (466, 352, 495, 498), (204, 195, 492, 493), (202, 164, 484, 491), (88, 97, 488, 487)])
me_cube.polygons.foreach_set('material_index', [1, 1, 1, 1, 1, 1, 1, 1, 0, 0, 0, 0, 0, 0, 0, 0, 0, 0, 0, 0, 0, 0, 1, 1, 1, 1, 0, 0, 1, 1, 1, 1, 1, 1, 1, 1, 1, 0, 1, 1, 0, 0, 0, 0, 0, 0, 0, 0, 0, 0, 0, 0, 0, 0, 0, 0, 0, 0, 0, 0, 0, 0, 0, 1, 1, 1, 1, 1, 1, 1, 1, 1, 1, 0, 0, 0, 0, 0, 0, 0, 0, 0, 0, 1, 1, 1, 1, 1, 1, 1, 1, 1, 1, 1, 0, 0, 0, 0, 0, 0, 0, 0, 1, 1, 1, 1, 0, 0, 0, 0, 0, 0, 0, 0, 0, 0, 0, 0, 1, 1, 1, 1, 1, 1, 1, 1, 1, 1, 0, 0, 0, 0, 0, 0, 0, 0, 0, 0, 0, 0, 0, 0, 1, 1, 1, 1, 0, 0, 1, 1, 1, 1, 1, 1, 1, 1, 1, 1, 1, 1, 0, 0, 0, 0, 0, 0, 0, 0, 0, 0, 0, 0, 0, 0, 0, 0, 0, 0, 0, 0, 0, 0, 0, 1, 1, 1, 1, 1, 1, 1, 1, 1, 1, 0, 0, 0, 0, 0, 0, 0, 0, 0, 0, 1, 1, 1, 1, 1, 1, 1, 1, 1, 1, 1, 0, 0, 0, 0, 0, 0, 0, 0, 1, 1, 1, 1, 0, 1, 0, 0, 0, 0, 0, 0, 0, 0, 0, 0, 1, 0, 1, 1, 1, 1, 1, 1, 1, 1, 0, 0, 0, 0, 0, 0, 0, 0, 0, 0, 0, 0, 0, 0, 1, 1, 1, 1, 0, 0, 1, 1, 1, 1, 1, 1, 1, 1, 1, 1, 1, 1, 0, 0, 0, 0, 0, 0, 0, 0, 0, 0, 0, 0, 0, 0, 0, 0, 0, 0, 0, 0, 0, 0, 0, 1, 1, 1, 1, 1, 1, 1, 1, 1, 1, 0, 0, 0, 0, 0, 0, 0, 0, 0, 0, 1, 1, 1, 1, 1, 1, 1, 1, 1, 1, 1, 0, 0, 0, 0, 0, 0, 0, 0, 1, 1, 1, 1, 0, 0, 0, 0, 0, 0, 0, 0, 0, 0, 0, 0, 1, 1, 1, 1, 1, 1, 1, 1, 1, 1, 0, 0, 0, 0, 0, 0, 0, 0, 0, 0, 0, 0, 0, 0, 1, 1, 1, 1, 0, 0, 1, 1, 1, 1, 1, 1, 1, 1, 1, 1, 1, 1, 0, 0, 0, 0, 0, 0, 0, 0, 0, 0, 0, 0, 0, 0, 0, 0, 0, 0, 0, 0, 0, 0, 0, 1, 1, 1, 1, 1, 1, 1, 1, 1, 1, 0, 0, 0, 0, 0, 0, 0, 0, 0, 0, 1, 1, 1, 1, 1, 1, 1, 1, 1, 1, 1, 0, 0, 0, 0, 0, 0, 0, 0, 1, 1, 1, 1, 0, 0, 0, 0, 0, 0, 0, 0, 0, 0, 0, 0, 1, 1, 1, 0, 0, 1, 1, 0, 0, 1, 0, 0, 1, 1, 0, 0, 1, 0, 0, 0])
_uv = me_cube.uv_layers.new(name='UVMap')
_uv.uv.foreach_set('vector', [0.5, 0.9167, 0.4688, 0.9167, 0.4688, 1.0, 0.5, 1.0, 0.4688, 0.9167, 0.4375, 0.9167, 0.4375, 1.0, 0.4688, 1.0, 0.4375, 0.9167, 0.4062, 0.9167, 0.4062, 1.0, 0.4375, 1.0, 0.4062, 0.9167, 0.375, 0.9167, 0.375, 1.0, 0.4062, 1.0, 0.375, 0.9167, 0.3437, 0.9167, 0.3438, 1.0, 0.375, 1.0, 0.3437, 0.9167, 0.3125, 0.9167, 0.3125, 1.0, 0.3438, 1.0, 0.3125, 0.9167, 0.2812, 0.9167, 0.2812, 1.0, 0.3125, 1.0, 0.2812, 0.9167, 0.25, 0.9167, 0.25, 1.0, 0.2812, 1.0, 0.4063, 0.8333, 0.4375, 0.8333, 0.4375, 0.8333, 0.4063, 0.8333, 0.4688, 0.9167, 0.4688, 0.875, 0.4688, 0.875, 0.4688, 0.9167, 0.25, 0.9167, 0.2812, 0.9167, 0.2812, 0.9167, 0.25, 0.9167, 0.375, 0.875, 0.3437, 0.875, 0.3437, 0.875, 0.375, 0.875, 0.25, 0.8333, 0.2812, 0.8333, 0.2812, 0.8333, 0.25, 0.8333, 0.4062, 0.875, 0.375, 0.875, 0.375, 0.875, 0.4062, 0.875, 0.375, 0.9167, 0.4062, 0.9167, 0.4062, 0.9167, 0.375, 0.9167, 0.4375, 0.875, 0.4062, 0.875, 0.4062, 0.875, 0.4375, 0.875, 0.375, 0.8333, 0.4063, 0.8333, 0.4063, 0.8333, 0.375, 0.8333, 0.4688, 0.875, 0.4375, 0.875, 0.4375, 0.875, 0.4688, 0.875, 0.3437, 0.9167, 0.375, 0.9167, 0.375, 0.9167, 0.3437, 0.9167, 0.3437, 0.8333, 0.375, 0.8333, 0.375, 0.8333, 0.3437, 0.8333, 0.3125, 0.9167, 0.3437, 0.9167, 0.3437, 0.9167, 0.3125, 0.9167, 0.3125, 0.8333, 0.3437, 0.8333, 0.3437, 0.8333, 0.3125, 0.8333, 0.5, 0.7917, 0.4688, 0.7917, 0.4688, 0.8333, 0.5, 0.8333, 0.5, 0.875, 0.4688, 0.875, 0.4688, 0.9167, 0.5, 0.9167, 0.5, 1.0, 0.5, 1.0, 0.5, 0.9167, 0.5, 0.9167, 0.5, 0.875, 0.5, 0.875, 0.5, 0.8333, 0.5, 0.8333, 0.5, 0.9167, 0.5, 0.9167, 0.5, 0.9167, 0.5, 0.9167, 0.5, 0.875, 0.5, 0.9167, 0.5, 0.9167, 0.5, 0.875, 0.5, 0.8333, 0.4688, 0.8333, 0.4688, 0.875, 0.5, 0.875, 0.4688, 0.8333, 0.4375, 0.8333, 0.4375, 0.875, 0.4688, 0.875, 0.4375, 0.8333, 0.4063, 0.8333, 0.4062, 0.875, 0.4375, 0.875, 0.4063, 0.8333, 0.375, 0.8333, 0.375, 0.875, 0.4062, 0.875, 0.375, 0.8333, 0.3437, 0.8333, 0.3437, 0.875, 0.375, 0.875, 0.3437, 0.8333, 0.3125, 0.8333, 0.3125, 0.875, 0.3437, 0.875, 0.3125, 0.8333, 0.2812, 0.8333, 0.2812, 0.875, 0.3125, 0.875, 0.2812, 0.8333, 0.25, 0.8333, 0.25, 0.875, 0.2812, 0.875, 0.5, 0.9167, 0.5, 0.9167, 0.5, 0.875, 0.5, 0.875, 0.4688, 0.75, 0.4688, 0.7917, 0.4688, 0.7917, 0.4688, 0.75, 0.5, 0.875, 0.5, 0.875, 0.5, 0.8333, 0.5, 0.8333, 0.5, 1.0, 0.5, 1.0, 0.5, 0.9167, 0.5, 0.9167, 0.4375, 0.9167, 0.4688, 0.9167, 0.4688, 0.9167, 0.4375, 0.9167, 0.4375, 0.8333, 0.4688, 0.8333, 0.4688, 0.8333, 0.4375, 0.8333, 0.2812, 0.9167, 0.3125, 0.9167, 0.3125, 0.9167, 0.2812, 0.9167, 0.4688, 0.7917, 0.4688, 0.7917, 0.4688, 0.7917, 0.4688, 0.7917, 0.2812, 0.875, 0.25, 0.875, 0.25, 0.875, 0.2812, 0.875, 0.2812, 0.8333, 0.3125, 0.8333, 0.3125, 0.8333, 0.2812, 0.8333, 0.3125, 0.875, 0.2812, 0.875, 0.2812, 0.875, 0.3125, 0.875, 0.4062, 0.9167, 0.4375, 0.9167, 0.4375, 0.9167, 0.4062, 0.9167, 0.3437, 0.875, 0.3125, 0.875, 0.3125, 0.875, 0.3437, 0.875, 0.4688, 0.875, 0.4375, 0.875, 0.4375, 0.9167, 0.4688, 0.9167, 0.4688, 0.7917, 0.4375, 0.7917, 0.4375, 0.8333, 0.4688, 0.8333, 0.4375, 0.875, 0.4062, 0.875, 0.4062, 0.9167, 0.4375, 0.9167, 0.4375, 0.7917, 0.4063, 0.7917, 0.4063, 0.8333, 0.4375, 0.8333, 0.4062, 0.875, 0.375, 0.875, 0.375, 0.9167, 0.4062, 0.9167, 0.4063, 0.7917, 0.375, 0.7917, 0.375, 0.8333, 0.4063, 0.8333, 0.375, 0.875, 0.3437, 0.875, 0.3437, 0.9167, 0.375, 0.9167, 0.375, 0.7917, 0.3437, 0.7917, 0.3437, 0.8333, 0.375, 0.8333, 0.3437, 0.875, 0.3125, 0.875, 0.3125, 0.9167, 0.3437, 0.9167, 0.3437, 0.7917, 0.3125, 0.7917, 0.3125, 0.8333, 0.3437, 0.8333, 0.3125, 0.875, 0.2812, 0.875, 0.2812, 0.9167, 0.3125, 0.9167, 0.3125, 0.7917, 0.2812, 0.7917, 0.2812, 0.8333, 0.3125, 0.8333, 0.2812, 0.875, 0.25, 0.875, 0.25, 0.9167, 0.2812, 0.9167, 0.2812, 0.7917, 0.25, 0.7917, 0.25, 0.8333, 0.2812, 0.8333, 0.5, 1.0, 0.5, 1.0, 0.5, 1.0, 0.5, 1.0, 0.3348, 1.0, 0.3051, 1.0, 0.3051, 1.0, 0.3348, 1.0, 0.3561, 1.0, 0.3348, 1.0, 0.3348, 1.0, 0.3561, 1.0, 0.3828, 1.0, 0.3561, 1.0, 0.3561, 1.0, 0.3828, 1.0, 0.4113, 1.0, 0.3828, 1.0, 0.3828, 1.0, 0.4113, 1.0, 0.4405, 1.0, 0.4113, 1.0, 0.4113, 1.0, 0.4405, 1.0, 0.3051, 1.0, 0.3053, 1.0, 0.3053, 1.0, 0.3051, 1.0, 0.2812, 1.0, 0.25, 1.0, 0.25, 1.0, 0.2812, 1.0, 0.5, 0.9167, 0.5, 1.0, 0.5, 1.0, 0.5, 0.9167, 0.5, 0.8333, 0.5, 0.875, 0.5, 0.875, 0.5, 0.8333, 0.5, 0.9167, 0.5, 0.9167, 0.5, 0.9167, 0.5, 0.9167, 0.5, 0.875, 0.5, 0.875, 0.5, 0.875, 0.5, 0.875, 0.5, 0.7917, 0.5, 0.7917, 0.5, 0.75, 0.5, 0.75, 0.5, 0.9167, 0.5, 0.9167, 0.5, 0.875, 0.5, 0.875, 0.5, 0.7917, 0.5, 0.8333, 0.5, 0.8333, 0.5, 0.7917, 0.5, 0.875, 0.5, 0.9167, 0.5, 0.9167, 0.5, 0.875, 0.5, 0.875, 0.5, 0.875, 0.5, 0.875, 0.5, 0.875, 0.5, 0.7917, 0.5, 0.8333, 0.5, 0.8333, 0.5, 0.7917, 0.5, 0.8333, 0.5, 0.8333, 0.5, 0.8333, 0.5, 0.8333, 0.5, 0.8333, 0.5, 0.8333, 0.5, 0.8333, 0.5, 0.8333, 0.5003, 1.0, 0.5, 1.0, 0.5, 1.0, 0.5, 1.0, 0.4702, 1.0, 0.5003, 1.0, 0.5, 1.0, 0.4688, 1.0, 0.4405, 1.0, 0.4702, 1.0, 0.4688, 1.0, 0.4375, 1.0, 0.4113, 1.0, 0.4405, 1.0, 0.4375, 1.0, 0.4062, 1.0, 0.3828, 1.0, 0.4113, 1.0, 0.4062, 1.0, 0.375, 1.0, 0.3561, 1.0, 0.3828, 1.0, 0.375, 1.0, 0.3438, 1.0, 0.3348, 1.0, 0.3561, 1.0, 0.3438, 1.0, 0.3125, 1.0, 0.3051, 1.0, 0.3348, 1.0, 0.3125, 1.0, 0.2812, 1.0, 0.5, 1.0, 0.5, 1.0, 0.5, 1.0, 0.5, 1.0, 0.5, 1.0, 0.5, 1.0, 0.5, 1.0, 0.5, 1.0, 0.3053, 1.0, 0.3051, 1.0, 0.2812, 1.0, 0.2812, 1.0, 0.5, 1.0, 0.5, 1.0, 0.5, 1.0, 0.5, 1.0, 0.4702, 1.0, 0.4405, 1.0, 0.4375, 1.0, 0.4688, 1.0, 0.4405, 1.0, 0.4113, 1.0, 0.4062, 1.0, 0.4375, 1.0, 0.4113, 1.0, 0.3828, 1.0, 0.375, 1.0, 0.4062, 1.0, 0.5, 1.0, 0.5, 1.0, 0.5, 1.0, 0.5, 1.0, 0.3828, 1.0, 0.3561, 1.0, 0.3438, 1.0, 0.375, 1.0, 0.3561, 1.0, 0.3348, 1.0, 0.3125, 1.0, 0.3438, 1.0, 0.3348, 1.0, 0.3051, 1.0, 0.3053, 1.0, 0.3125, 1.0, 0.5, 1.0, 0.5, 1.0, 0.5, 1.0, 0.5, 1.0, 0.4702, 1.0, 0.4405, 1.0, 0.4405, 1.0, 0.4702, 1.0, 0.5, 1.0, 0.5003, 1.0, 0.5, 1.0, 0.5, 1.0, 0.5003, 1.0, 0.4702, 1.0, 0.4688, 1.0, 0.5, 1.0, 0.4702, 1.0, 0.4688, 1.0, 0.4688, 1.0, 0.4702, 1.0, 0.5, 0.75, 0.5, 0.7917, 0.5, 0.7917, 0.5, 0.75, 0.5, 0.75, 0.5, 0.7917, 0.5, 0.7917, 0.5, 0.75, 0.5, 0.8333, 0.5, 0.8333, 0.5, 0.7917, 0.5, 0.7917, 0.2812, 0.75, 0.25, 0.75, 0.25, 0.7917, 0.2812, 0.7917, 0.3125, 0.75, 0.2812, 0.75, 0.2812, 0.7917, 0.3125, 0.7917, 0.3437, 0.75, 0.3125, 0.75, 0.3125, 0.7917, 0.3437, 0.7917, 0.375, 0.75, 0.3437, 0.75, 0.3437, 0.7917, 0.375, 0.7917, 0.4063, 0.75, 0.375, 0.75, 0.375, 0.7917, 0.4063, 0.7917, 0.4375, 0.75, 0.4063, 0.75, 0.4063, 0.7917, 0.4375, 0.7917, 0.4688, 0.75, 0.4375, 0.75, 0.4375, 0.7917, 0.4688, 0.7917, 0.4688, 0.8333, 0.4688, 0.7917, 0.4688, 0.7917, 0.4688, 0.8333, 0.5, 0.8333, 0.5, 0.8333, 0.5, 0.7917, 0.5, 0.7917, 0.5, 0.7917, 0.5, 0.7917, 0.5, 0.7917, 0.5, 0.7917, 0.5, 0.9167, 0.5, 1.0, 0.4688, 1.0, 0.4688, 0.9167, 0.4688, 0.9167, 0.4688, 1.0, 0.4375, 1.0, 0.4375, 0.9167, 0.4375, 0.9167, 0.4375, 1.0, 0.4062, 1.0, 0.4062, 0.9167, 0.4062, 0.9167, 0.4062, 1.0, 0.375, 1.0, 0.375, 0.9167, 0.375, 0.9167, 0.375, 1.0, 0.3438, 1.0, 0.3437, 0.9167, 0.3437, 0.9167, 0.3438, 1.0, 0.3125, 1.0, 0.3125, 0.9167, 0.3125, 0.9167, 0.3125, 1.0, 0.2812, 1.0, 0.2812, 0.9167, 0.2812, 0.9167, 0.2812, 1.0, 0.25, 1.0, 0.25, 0.9167, 0.4063, 0.8333, 0.4063, 0.8333, 0.4375, 0.8333, 0.4375, 0.8333, 0.4688, 0.9167, 0.4688, 0.9167, 0.4688, 0.875, 0.4688, 0.875, 0.25, 0.9167, 0.25, 0.9167, 0.2812, 0.9167, 0.2812, 0.9167, 0.375, 0.875, 0.375, 0.875, 0.3437, 0.875, 0.3437, 0.875, 0.25, 0.8333, 0.25, 0.8333, 0.2812, 0.8333, 0.2812, 0.8333, 0.4062, 0.875, 0.4062, 0.875, 0.375, 0.875, 0.375, 0.875, 0.375, 0.9167, 0.375, 0.9167, 0.4062, 0.9167, 0.4062, 0.9167, 0.4375, 0.875, 0.4375, 0.875, 0.4062, 0.875, 0.4062, 0.875, 0.375, 0.8333, 0.375, 0.8333, 0.4063, 0.8333, 0.4063, 0.8333, 0.4688, 0.875, 0.4688, 0.875, 0.4375, 0.875, 0.4375, 0.875, 0.3437, 0.9167, 0.3437, 0.9167, 0.375, 0.9167, 0.375, 0.9167, 0.3437, 0.8333, 0.3437, 0.8333, 0.375, 0.8333, 0.375, 0.8333, 0.3125, 0.9167, 0.3125, 0.9167, 0.3437, 0.9167, 0.3437, 0.9167, 0.3125, 0.8333, 0.3125, 0.8333, 0.3437, 0.8333, 0.3437, 0.8333, 0.5, 0.7917, 0.5, 0.8333, 0.4688, 0.8333, 0.4688, 0.7917, 0.5, 0.875, 0.5, 0.9167, 0.4688, 0.9167, 0.4688, 0.875, 0.5, 1.0, 0.5, 0.9167, 0.5, 0.9167, 0.5, 1.0, 0.5, 0.875, 0.5, 0.8333, 0.5, 0.8333, 0.5, 0.875, 0.5, 0.9167, 0.5, 0.9167, 0.5, 0.9167, 0.5, 0.9167, 0.5, 0.875, 0.5, 0.875, 0.5, 0.9167, 0.5, 0.9167, 0.5, 0.8333, 0.5, 0.875, 0.4688, 0.875, 0.4688, 0.8333, 0.4688, 0.8333, 0.4688, 0.875, 0.4375, 0.875, 0.4375, 0.8333, 0.4375, 0.8333, 0.4375, 0.875, 0.4062, 0.875, 0.4063, 0.8333, 0.4063, 0.8333, 0.4062, 0.875, 0.375, 0.875, 0.375, 0.8333, 0.375, 0.8333, 0.375, 0.875, 0.3437, 0.875, 0.3437, 0.8333, 0.3437, 0.8333, 0.3437, 0.875, 0.3125, 0.875, 0.3125, 0.8333, 0.3125, 0.8333, 0.3125, 0.875, 0.2812, 0.875, 0.2812, 0.8333, 0.2812, 0.8333, 0.2812, 0.875, 0.25, 0.875, 0.25, 0.8333, 0.5, 0.9167, 0.5, 0.875, 0.5, 0.875, 0.5, 0.9167, 0.5, 0.7917, 0.4688, 0.7917, 0.4688, 0.7917, 0.5, 0.7917, 0.5, 0.875, 0.5, 0.8333, 0.5, 0.8333, 0.5, 0.875, 0.5, 1.0, 0.5, 0.9167, 0.5, 0.9167, 0.5, 1.0, 0.4375, 0.9167, 0.4375, 0.9167, 0.4688, 0.9167, 0.4688, 0.9167, 0.4375, 0.8333, 0.4375, 0.8333, 0.4688, 0.8333, 0.4688, 0.8333, 0.2812, 0.9167, 0.2812, 0.9167, 0.3125, 0.9167, 0.3125, 0.9167, 0.4688, 0.7917, 0.4688, 0.7917, 0.4688, 0.7917, 0.4688, 0.7917, 0.2812, 0.875, 0.2812, 0.875, 0.25, 0.875, 0.25, 0.875, 0.2812, 0.8333, 0.2812, 0.8333, 0.3125, 0.8333, 0.3125, 0.8333, 0.3125, 0.875, 0.3125, 0.875, 0.2812, 0.875, 0.2812, 0.875, 0.4062, 0.9167, 0.4062, 0.9167, 0.4375, 0.9167, 0.4375, 0.9167, 0.3437, 0.875, 0.3437, 0.875, 0.3125, 0.875, 0.3125, 0.875, 0.4688, 0.875, 0.4688, 0.9167, 0.4375, 0.9167, 0.4375, 0.875, 0.4688, 0.7917, 0.4688, 0.8333, 0.4375, 0.8333, 0.4375, 0.7917, 0.4375, 0.875, 0.4375, 0.9167, 0.4062, 0.9167, 0.4062, 0.875, 0.4375, 0.7917, 0.4375, 0.8333, 0.4063, 0.8333, 0.4063, 0.7917, 0.4062, 0.875, 0.4062, 0.9167, 0.375, 0.9167, 0.375, 0.875, 0.4063, 0.7917, 0.4063, 0.8333, 0.375, 0.8333, 0.375, 0.7917, 0.375, 0.875, 0.375, 0.9167, 0.3437, 0.9167, 0.3437, 0.875, 0.375, 0.7917, 0.375, 0.8333, 0.3437, 0.8333, 0.3437, 0.7917, 0.3437, 0.875, 0.3437, 0.9167, 0.3125, 0.9167, 0.3125, 0.875, 0.3437, 0.7917, 0.3437, 0.8333, 0.3125, 0.8333, 0.3125, 0.7917, 0.3125, 0.875, 0.3125, 0.9167, 0.2812, 0.9167, 0.2812, 0.875, 0.3125, 0.7917, 0.3125, 0.8333, 0.2812, 0.8333, 0.2812, 0.7917, 0.2812, 0.875, 0.2812, 0.9167, 0.25, 0.9167, 0.25, 0.875, 0.2812, 0.7917, 0.2812, 0.8333, 0.25, 0.8333, 0.25, 0.7917, 0.5, 1.0, 0.5, 1.0, 0.5, 1.0, 0.5, 1.0, 0.3348, 1.0, 0.3348, 1.0, 0.3051, 1.0, 0.3051, 1.0, 0.3561, 1.0, 0.3561, 1.0, 0.3348, 1.0, 0.3348, 1.0, 0.3828, 1.0, 0.3828, 1.0, 0.3561, 1.0, 0.3561, 1.0, 0.4113, 1.0, 0.4113, 1.0, 0.3828, 1.0, 0.3828, 1.0, 0.4405, 1.0, 0.4405, 1.0, 0.4113, 1.0, 0.4113, 1.0, 0.3051, 1.0, 0.3051, 1.0, 0.3053, 1.0, 0.3053, 1.0, 0.2812, 1.0, 0.2812, 1.0, 0.25, 1.0, 0.25, 1.0, 0.5, 0.9167, 0.5, 0.9167, 0.5, 1.0, 0.5, 1.0, 0.5, 0.8333, 0.5, 0.8333, 0.5, 0.875, 0.5, 0.875, 0.5, 0.9167, 0.5, 0.9167, 0.5, 0.9167, 0.5, 0.9167, 0.5, 0.875, 0.5, 0.875, 0.5, 0.875, 0.5, 0.875, 0.5, 0.7917, 0.5, 0.75, 0.5, 0.75, 0.5, 0.7917, 0.5, 0.9167, 0.5, 0.875, 0.5, 0.875, 0.5, 0.9167, 0.5, 0.7917, 0.5, 0.7917, 0.5, 0.8333, 0.5, 0.8333, 0.5, 0.875, 0.5, 0.875, 0.5, 0.9167, 0.5, 0.9167, 0.5, 0.875, 0.5, 0.875, 0.5, 0.875, 0.5, 0.875, 0.5, 0.7917, 0.5, 0.7917, 0.5, 0.8333, 0.5, 0.8333, 0.5, 0.8333, 0.5, 0.8333, 0.5, 0.8333, 0.5, 0.8333, 0.5, 0.8333, 0.5, 0.8333, 0.5, 0.8333, 0.5, 0.8333, 0.5003, 1.0, 0.5, 1.0, 0.5, 1.0, 0.5, 1.0, 0.4702, 1.0, 0.4688, 1.0, 0.5, 1.0, 0.5003, 1.0, 0.4405, 1.0, 0.4375, 1.0, 0.4688, 1.0, 0.4702, 1.0, 0.4113, 1.0, 0.4062, 1.0, 0.4375, 1.0, 0.4405, 1.0, 0.3828, 1.0, 0.375, 1.0, 0.4062, 1.0, 0.4113, 1.0, 0.3561, 1.0, 0.3438, 1.0, 0.375, 1.0, 0.3828, 1.0, 0.3348, 1.0, 0.3125, 1.0, 0.3438, 1.0, 0.3561, 1.0, 0.3051, 1.0, 0.2812, 1.0, 0.3125, 1.0, 0.3348, 1.0, 0.5, 1.0, 0.5, 1.0, 0.5, 1.0, 0.5, 1.0, 0.5, 1.0, 0.5, 1.0, 0.5, 1.0, 0.5, 1.0, 0.3053, 1.0, 0.2812, 1.0, 0.2812, 1.0, 0.3051, 1.0, 0.5, 1.0, 0.5, 1.0, 0.5, 1.0, 0.5, 1.0, 0.4702, 1.0, 0.4688, 1.0, 0.4375, 1.0, 0.4405, 1.0, 0.4405, 1.0, 0.4375, 1.0, 0.4062, 1.0, 0.4113, 1.0, 0.4113, 1.0, 0.4062, 1.0, 0.375, 1.0, 0.3828, 1.0, 0.5, 1.0, 0.5, 1.0, 0.5, 1.0, 0.5, 1.0, 0.3828, 1.0, 0.375, 1.0, 0.3438, 1.0, 0.3561, 1.0, 0.3561, 1.0, 0.3438, 1.0, 0.3125, 1.0, 0.3348, 1.0, 0.3348, 1.0, 0.3125, 1.0, 0.3053, 1.0, 0.3051, 1.0, 0.5, 1.0, 0.5, 1.0, 0.5, 1.0, 0.5, 1.0, 0.4702, 1.0, 0.4702, 1.0, 0.4405, 1.0, 0.4405, 1.0, 0.5, 1.0, 0.5, 1.0, 0.5, 1.0, 0.5003, 1.0, 0.5003, 1.0, 0.5, 1.0, 0.4688, 1.0, 0.4702, 1.0, 0.4702, 1.0, 0.4702, 1.0, 0.4688, 1.0, 0.4688, 1.0, 0.5, 0.7917, 0.5, 0.7917, 0.5, 0.7917, 0.5, 0.7917, 0.5, 0.75, 0.5, 0.75, 0.5, 0.7917, 0.5, 0.7917, 0.5, 0.8333, 0.5, 0.7917, 0.5, 0.7917, 0.5, 0.8333, 0.2812, 0.75, 0.2812, 0.7917, 0.25, 0.7917, 0.25, 0.75, 0.3125, 0.75, 0.3125, 0.7917, 0.2812, 0.7917, 0.2812, 0.75, 0.3437, 0.75, 0.3437, 0.7917, 0.3125, 0.7917, 0.3125, 0.75, 0.375, 0.75, 0.375, 0.7917, 0.3437, 0.7917, 0.3437, 0.75, 0.4063, 0.75, 0.4063, 0.7917, 0.375, 0.7917, 0.375, 0.75, 0.4375, 0.75, 0.4375, 0.7917, 0.4063, 0.7917, 0.4063, 0.75, 0.4688, 0.75, 0.4688, 0.7917, 0.4375, 0.7917, 0.4375, 0.75, 0.4688, 0.8333, 0.4688, 0.8333, 0.4688, 0.7917, 0.4688, 0.7917, 0.5, 0.8333, 0.5, 0.7917, 0.5, 0.7917, 0.5, 0.8333, 0.4688, 0.7917, 0.4688, 0.7917, 0.4688, 0.7917, 0.4688, 0.7917, 0.5, 0.9167, 0.5, 1.0, 0.4688, 1.0, 0.4688, 0.9167, 0.4688, 0.9167, 0.4688, 1.0, 0.4375, 1.0, 0.4375, 0.9167, 0.4375, 0.9167, 0.4375, 1.0, 0.4062, 1.0, 0.4062, 0.9167, 0.4062, 0.9167, 0.4062, 1.0, 0.375, 1.0, 0.375, 0.9167, 0.375, 0.9167, 0.375, 1.0, 0.3438, 1.0, 0.3437, 0.9167, 0.3437, 0.9167, 0.3438, 1.0, 0.3125, 1.0, 0.3125, 0.9167, 0.3125, 0.9167, 0.3125, 1.0, 0.2812, 1.0, 0.2812, 0.9167, 0.2812, 0.9167, 0.2812, 1.0, 0.25, 1.0, 0.25, 0.9167, 0.4063, 0.8333, 0.4063, 0.8333, 0.4375, 0.8333, 0.4375, 0.8333, 0.4688, 0.9167, 0.4688, 0.9167, 0.4688, 0.875, 0.4688, 0.875, 0.25, 0.9167, 0.25, 0.9167, 0.2812, 0.9167, 0.2812, 0.9167, 0.375, 0.875, 0.375, 0.875, 0.3437, 0.875, 0.3437, 0.875, 0.25, 0.8333, 0.25, 0.8333, 0.2812, 0.8333, 0.2812, 0.8333, 0.4062, 0.875, 0.4062, 0.875, 0.375, 0.875, 0.375, 0.875, 0.375, 0.9167, 0.375, 0.9167, 0.4062, 0.9167, 0.4062, 0.9167, 0.4375, 0.875, 0.4375, 0.875, 0.4062, 0.875, 0.4062, 0.875, 0.375, 0.8333, 0.375, 0.8333, 0.4063, 0.8333, 0.4063, 0.8333, 0.4688, 0.875, 0.4688, 0.875, 0.4375, 0.875, 0.4375, 0.875, 0.3437, 0.9167, 0.3437, 0.9167, 0.375, 0.9167, 0.375, 0.9167, 0.3437, 0.8333, 0.3437, 0.8333, 0.375, 0.8333, 0.375, 0.8333, 0.3125, 0.9167, 0.3125, 0.9167, 0.3437, 0.9167, 0.3437, 0.9167, 0.3125, 0.8333, 0.3125, 0.8333, 0.3437, 0.8333, 0.3437, 0.8333, 0.5, 0.7917, 0.5, 0.8333, 0.4688, 0.8333, 0.4688, 0.7917, 0.5, 0.875, 0.5, 0.9167, 0.4688, 0.9167, 0.4688, 0.875, 0.5, 1.0, 0.5, 0.9167, 0.5, 0.9167, 0.5, 1.0, 0.5, 0.875, 0.5, 0.8333, 0.5, 0.8333, 0.5, 0.875, 0.5, 0.9167, 0.5, 0.9167, 0.5, 0.9167, 0.5, 0.9167, 0.5, 0.875, 0.5, 0.875, 0.5, 0.9167, 0.5, 0.9167, 0.5, 0.8333, 0.5, 0.875, 0.4688, 0.875, 0.4688, 0.8333, 0.4688, 0.8333, 0.4688, 0.875, 0.4375, 0.875, 0.4375, 0.8333, 0.4375, 0.8333, 0.4375, 0.875, 0.4062, 0.875, 0.4063, 0.8333, 0.4063, 0.8333, 0.4062, 0.875, 0.375, 0.875, 0.375, 0.8333, 0.375, 0.8333, 0.375, 0.875, 0.3437, 0.875, 0.3437, 0.8333, 0.3437, 0.8333, 0.3437, 0.875, 0.3125, 0.875, 0.3125, 0.8333, 0.3125, 0.8333, 0.3125, 0.875, 0.2812, 0.875, 0.2812, 0.8333, 0.2812, 0.8333, 0.2812, 0.875, 0.25, 0.875, 0.25, 0.8333, 0.5, 0.9167, 0.5, 0.875, 0.5, 0.875, 0.5, 0.9167, 0.5, 0.7917, 0.5, 0.75, 0.5, 0.75, 0.5, 0.7917, 0.5, 0.875, 0.5, 0.8333, 0.5, 0.8333, 0.5, 0.875, 0.5, 1.0, 0.5, 0.9167, 0.5, 0.9167, 0.5, 1.0, 0.4375, 0.9167, 0.4375, 0.9167, 0.4688, 0.9167, 0.4688, 0.9167, 0.4375, 0.8333, 0.4375, 0.8333, 0.4688, 0.8333, 0.4688, 0.8333, 0.2812, 0.9167, 0.2812, 0.9167, 0.3125, 0.9167, 0.3125, 0.9167, 0.4688, 0.7917, 0.4688, 0.7917, 0.4688, 0.7917, 0.4688, 0.7917, 0.2812, 0.875, 0.2812, 0.875, 0.25, 0.875, 0.25, 0.875, 0.2812, 0.8333, 0.2812, 0.8333, 0.3125, 0.8333, 0.3125, 0.8333, 0.3125, 0.875, 0.3125, 0.875, 0.2812, 0.875, 0.2812, 0.875, 0.4062, 0.9167, 0.4062, 0.9167, 0.4375, 0.9167, 0.4375, 0.9167, 0.3437, 0.875, 0.3437, 0.875, 0.3125, 0.875, 0.3125, 0.875, 0.4688, 0.875, 0.4688, 0.9167, 0.4375, 0.9167, 0.4375, 0.875, 0.4688, 0.7917, 0.4688, 0.8333, 0.4375, 0.8333, 0.4375, 0.7917, 0.4375, 0.875, 0.4375, 0.9167, 0.4062, 0.9167, 0.4062, 0.875, 0.4375, 0.7917, 0.4375, 0.8333, 0.4063, 0.8333, 0.4063, 0.7917, 0.4062, 0.875, 0.4062, 0.9167, 0.375, 0.9167, 0.375, 0.875, 0.4063, 0.7917, 0.4063, 0.8333, 0.375, 0.8333, 0.375, 0.7917, 0.375, 0.875, 0.375, 0.9167, 0.3437, 0.9167, 0.3437, 0.875, 0.375, 0.7917, 0.375, 0.8333, 0.3437, 0.8333, 0.3437, 0.7917, 0.3437, 0.875, 0.3437, 0.9167, 0.3125, 0.9167, 0.3125, 0.875, 0.3437, 0.7917, 0.3437, 0.8333, 0.3125, 0.8333, 0.3125, 0.7917, 0.3125, 0.875, 0.3125, 0.9167, 0.2812, 0.9167, 0.2812, 0.875, 0.3125, 0.7917, 0.3125, 0.8333, 0.2812, 0.8333, 0.2812, 0.7917, 0.2812, 0.875, 0.2812, 0.9167, 0.25, 0.9167, 0.25, 0.875, 0.2812, 0.7917, 0.2812, 0.8333, 0.25, 0.8333, 0.25, 0.7917, 0.5, 1.0, 0.5, 1.0, 0.5, 1.0, 0.5, 1.0, 0.3348, 1.0, 0.3348, 1.0, 0.3051, 1.0, 0.3051, 1.0, 0.3561, 1.0, 0.3561, 1.0, 0.3348, 1.0, 0.3348, 1.0, 0.3828, 1.0, 0.3828, 1.0, 0.3561, 1.0, 0.3561, 1.0, 0.4113, 1.0, 0.4113, 1.0, 0.3828, 1.0, 0.3828, 1.0, 0.4405, 1.0, 0.4405, 1.0, 0.4113, 1.0, 0.4113, 1.0, 0.3051, 1.0, 0.3051, 1.0, 0.3053, 1.0, 0.3053, 1.0, 0.2812, 1.0, 0.2812, 1.0, 0.25, 1.0, 0.25, 1.0, 0.5, 0.9167, 0.5, 0.9167, 0.5, 1.0, 0.5, 1.0, 0.5, 0.8333, 0.5, 0.8333, 0.5, 0.875, 0.5, 0.875, 0.5, 0.9167, 0.5, 0.9167, 0.5, 0.9167, 0.5, 0.9167, 0.5, 0.875, 0.5, 0.875, 0.5, 0.875, 0.5, 0.875, 0.5, 0.7917, 0.5, 0.75, 0.5, 0.75, 0.5, 0.7917, 0.5, 0.9167, 0.5, 0.875, 0.5, 0.875, 0.5, 0.9167, 0.5, 0.7917, 0.5, 0.7917, 0.5, 0.8333, 0.5, 0.8333, 0.5, 0.875, 0.5, 0.875, 0.5, 0.9167, 0.5, 0.9167, 0.5, 0.875, 0.5, 0.875, 0.5, 0.875, 0.5, 0.875, 0.5, 0.7917, 0.5, 0.7917, 0.5, 0.8333, 0.5, 0.8333, 0.5, 0.8333, 0.5, 0.8333, 0.5, 0.8333, 0.5, 0.8333, 0.5, 0.8333, 0.5, 0.8333, 0.5, 0.8333, 0.5, 0.8333, 0.5003, 1.0, 0.5, 1.0, 0.5, 1.0, 0.5, 1.0, 0.4702, 1.0, 0.4688, 1.0, 0.5, 1.0, 0.5003, 1.0, 0.4405, 1.0, 0.4375, 1.0, 0.4688, 1.0, 0.4702, 1.0, 0.4113, 1.0, 0.4062, 1.0, 0.4375, 1.0, 0.4405, 1.0, 0.3828, 1.0, 0.375, 1.0, 0.4062, 1.0, 0.4113, 1.0, 0.3561, 1.0, 0.3438, 1.0, 0.375, 1.0, 0.3828, 1.0, 0.3348, 1.0, 0.3125, 1.0, 0.3438, 1.0, 0.3561, 1.0, 0.3051, 1.0, 0.2812, 1.0, 0.3125, 1.0, 0.3348, 1.0, 0.5, 1.0, 0.5, 1.0, 0.5, 1.0, 0.5, 1.0, 0.5, 1.0, 0.5, 1.0, 0.5, 1.0, 0.5, 1.0, 0.3053, 1.0, 0.2812, 1.0, 0.2812, 1.0, 0.3051, 1.0, 0.5, 1.0, 0.5, 1.0, 0.5, 1.0, 0.5, 1.0, 0.4702, 1.0, 0.4688, 1.0, 0.4375, 1.0, 0.4405, 1.0, 0.4405, 1.0, 0.4375, 1.0, 0.4062, 1.0, 0.4113, 1.0, 0.4113, 1.0, 0.4062, 1.0, 0.375, 1.0, 0.3828, 1.0, 0.5, 1.0, 0.5, 1.0, 0.5, 1.0, 0.5, 1.0, 0.3828, 1.0, 0.375, 1.0, 0.3438, 1.0, 0.3561, 1.0, 0.3561, 1.0, 0.3438, 1.0, 0.3125, 1.0, 0.3348, 1.0, 0.3348, 1.0, 0.3125, 1.0, 0.3053, 1.0, 0.3051, 1.0, 0.5, 1.0, 0.5, 1.0, 0.5, 1.0, 0.5, 1.0, 0.4702, 1.0, 0.4702, 1.0, 0.4405, 1.0, 0.4405, 1.0, 0.5, 1.0, 0.5, 1.0, 0.5, 1.0, 0.5003, 1.0, 0.5003, 1.0, 0.5, 1.0, 0.4688, 1.0, 0.4702, 1.0, 0.4702, 1.0, 0.4702, 1.0, 0.4688, 1.0, 0.4688, 1.0, 0.5, 0.75, 0.5, 0.75, 0.5, 0.7917, 0.5, 0.7917, 0.5, 0.75, 0.5, 0.75, 0.5, 0.7917, 0.5, 0.7917, 0.5, 0.8333, 0.5, 0.7917, 0.5, 0.7917, 0.5, 0.8333, 0.2812, 0.75, 0.2812, 0.7917, 0.25, 0.7917, 0.25, 0.75, 0.3125, 0.75, 0.3125, 0.7917, 0.2812, 0.7917, 0.2812, 0.75, 0.3437, 0.75, 0.3437, 0.7917, 0.3125, 0.7917, 0.3125, 0.75, 0.375, 0.75, 0.375, 0.7917, 0.3437, 0.7917, 0.3437, 0.75, 0.4063, 0.75, 0.4063, 0.7917, 0.375, 0.7917, 0.375, 0.75, 0.4375, 0.75, 0.4375, 0.7917, 0.4063, 0.7917, 0.4063, 0.75, 0.4688, 0.75, 0.4688, 0.7917, 0.4375, 0.7917, 0.4375, 0.75, 0.4688, 0.8333, 0.4688, 0.8333, 0.4688, 0.7917, 0.4688, 0.7917, 0.5, 0.8333, 0.5, 0.7917, 0.5, 0.7917, 0.5, 0.8333, 0.5, 0.75, 0.5, 0.7917, 0.4688, 0.7917, 0.4688, 0.75, 0.5, 0.9167, 0.4688, 0.9167, 0.4688, 1.0, 0.5, 1.0, 0.4688, 0.9167, 0.4375, 0.9167, 0.4375, 1.0, 0.4688, 1.0, 0.4375, 0.9167, 0.4062, 0.9167, 0.4062, 1.0, 0.4375, 1.0, 0.4062, 0.9167, 0.375, 0.9167, 0.375, 1.0, 0.4062, 1.0, 0.375, 0.9167, 0.3437, 0.9167, 0.3438, 1.0, 0.375, 1.0, 0.3437, 0.9167, 0.3125, 0.9167, 0.3125, 1.0, 0.3438, 1.0, 0.3125, 0.9167, 0.2812, 0.9167, 0.2812, 1.0, 0.3125, 1.0, 0.2812, 0.9167, 0.25, 0.9167, 0.25, 1.0, 0.2812, 1.0, 0.4063, 0.8333, 0.4375, 0.8333, 0.4375, 0.8333, 0.4063, 0.8333, 0.4688, 0.9167, 0.4688, 0.875, 0.4688, 0.875, 0.4688, 0.9167, 0.25, 0.9167, 0.2812, 0.9167, 0.2812, 0.9167, 0.25, 0.9167, 0.375, 0.875, 0.3437, 0.875, 0.3437, 0.875, 0.375, 0.875, 0.25, 0.8333, 0.2812, 0.8333, 0.2812, 0.8333, 0.25, 0.8333, 0.4062, 0.875, 0.375, 0.875, 0.375, 0.875, 0.4062, 0.875, 0.375, 0.9167, 0.4062, 0.9167, 0.4062, 0.9167, 0.375, 0.9167, 0.4375, 0.875, 0.4062, 0.875, 0.4062, 0.875, 0.4375, 0.875, 0.375, 0.8333, 0.4063, 0.8333, 0.4063, 0.8333, 0.375, 0.8333, 0.4688, 0.875, 0.4375, 0.875, 0.4375, 0.875, 0.4688, 0.875, 0.3437, 0.9167, 0.375, 0.9167, 0.375, 0.9167, 0.3437, 0.9167, 0.3437, 0.8333, 0.375, 0.8333, 0.375, 0.8333, 0.3437, 0.8333, 0.3125, 0.9167, 0.3437, 0.9167, 0.3437, 0.9167, 0.3125, 0.9167, 0.3125, 0.8333, 0.3437, 0.8333, 0.3437, 0.8333, 0.3125, 0.8333, 0.5, 0.7917, 0.4688, 0.7917, 0.4688, 0.8333, 0.5, 0.8333, 0.5, 0.875, 0.4688, 0.875, 0.4688, 0.9167, 0.5, 0.9167, 0.5, 1.0, 0.5, 1.0, 0.5, 0.9167, 0.5, 0.9167, 0.5, 0.875, 0.5, 0.875, 0.5, 0.8333, 0.5, 0.8333, 0.5, 0.9167, 0.5, 0.9167, 0.5, 0.9167, 0.5, 0.9167, 0.5, 0.875, 0.5, 0.9167, 0.5, 0.9167, 0.5, 0.875, 0.5, 0.8333, 0.4688, 0.8333, 0.4688, 0.875, 0.5, 0.875, 0.4688, 0.8333, 0.4375, 0.8333, 0.4375, 0.875, 0.4688, 0.875, 0.4375, 0.8333, 0.4063, 0.8333, 0.4062, 0.875, 0.4375, 0.875, 0.4063, 0.8333, 0.375, 0.8333, 0.375, 0.875, 0.4062, 0.875, 0.375, 0.8333, 0.3437, 0.8333, 0.3437, 0.875, 0.375, 0.875, 0.3437, 0.8333, 0.3125, 0.8333, 0.3125, 0.875, 0.3437, 0.875, 0.3125, 0.8333, 0.2812, 0.8333, 0.2812, 0.875, 0.3125, 0.875, 0.2812, 0.8333, 0.25, 0.8333, 0.25, 0.875, 0.2812, 0.875, 0.5, 0.9167, 0.5, 0.9167, 0.5, 0.875, 0.5, 0.875, 0.5, 0.7917, 0.5, 0.7917, 0.5, 0.75, 0.5, 0.75, 0.5, 0.875, 0.5, 0.875, 0.5, 0.8333, 0.5, 0.8333, 0.5, 1.0, 0.5, 1.0, 0.5, 0.9167, 0.5, 0.9167, 0.4375, 0.9167, 0.4688, 0.9167, 0.4688, 0.9167, 0.4375, 0.9167, 0.4375, 0.8333, 0.4688, 0.8333, 0.4688, 0.8333, 0.4375, 0.8333, 0.2812, 0.9167, 0.3125, 0.9167, 0.3125, 0.9167, 0.2812, 0.9167, 0.4688, 0.7917, 0.4688, 0.75, 0.4688, 0.75, 0.4688, 0.7917, 0.2812, 0.875, 0.25, 0.875, 0.25, 0.875, 0.2812, 0.875, 0.2812, 0.8333, 0.3125, 0.8333, 0.3125, 0.8333, 0.2812, 0.8333, 0.3125, 0.875, 0.2812, 0.875, 0.2812, 0.875, 0.3125, 0.875, 0.4062, 0.9167, 0.4375, 0.9167, 0.4375, 0.9167, 0.4062, 0.9167, 0.3437, 0.875, 0.3125, 0.875, 0.3125, 0.875, 0.3437, 0.875, 0.4688, 0.875, 0.4375, 0.875, 0.4375, 0.9167, 0.4688, 0.9167, 0.4688, 0.7917, 0.4375, 0.7917, 0.4375, 0.8333, 0.4688, 0.8333, 0.4375, 0.875, 0.4062, 0.875, 0.4062, 0.9167, 0.4375, 0.9167, 0.4375, 0.7917, 0.4063, 0.7917, 0.4063, 0.8333, 0.4375, 0.8333, 0.4062, 0.875, 0.375, 0.875, 0.375, 0.9167, 0.4062, 0.9167, 0.4063, 0.7917, 0.375, 0.7917, 0.375, 0.8333, 0.4063, 0.8333, 0.375, 0.875, 0.3437, 0.875, 0.3437, 0.9167, 0.375, 0.9167, 0.375, 0.7917, 0.3437, 0.7917, 0.3437, 0.8333, 0.375, 0.8333, 0.3437, 0.875, 0.3125, 0.875, 0.3125, 0.9167, 0.3437, 0.9167, 0.3437, 0.7917, 0.3125, 0.7917, 0.3125, 0.8333, 0.3437, 0.8333, 0.3125, 0.875, 0.2812, 0.875, 0.2812, 0.9167, 0.3125, 0.9167, 0.3125, 0.7917, 0.2812, 0.7917, 0.2812, 0.8333, 0.3125, 0.8333, 0.2812, 0.875, 0.25, 0.875, 0.25, 0.9167, 0.2812, 0.9167, 0.2812, 0.7917, 0.25, 0.7917, 0.25, 0.8333, 0.2812, 0.8333, 0.5, 1.0, 0.5, 1.0, 0.5, 1.0, 0.5, 1.0, 0.3348, 1.0, 0.3051, 1.0, 0.3051, 1.0, 0.3348, 1.0, 0.3561, 1.0, 0.3348, 1.0, 0.3348, 1.0, 0.3561, 1.0, 0.3828, 1.0, 0.3561, 1.0, 0.3561, 1.0, 0.3828, 1.0, 0.4113, 1.0, 0.3828, 1.0, 0.3828, 1.0, 0.4113, 1.0, 0.4405, 1.0, 0.4113, 1.0, 0.4113, 1.0, 0.4405, 1.0, 0.3051, 1.0, 0.3053, 1.0, 0.3053, 1.0, 0.3051, 1.0, 0.2812, 1.0, 0.25, 1.0, 0.25, 1.0, 0.2812, 1.0, 0.5, 0.9167, 0.5, 1.0, 0.5, 1.0, 0.5, 0.9167, 0.5, 0.8333, 0.5, 0.875, 0.5, 0.875, 0.5, 0.8333, 0.5, 0.9167, 0.5, 0.9167, 0.5, 0.9167, 0.5, 0.9167, 0.5, 0.875, 0.5, 0.875, 0.5, 0.875, 0.5, 0.875, 0.5, 0.7917, 0.5, 0.7917, 0.5, 0.75, 0.5, 0.75, 0.5, 0.9167, 0.5, 0.9167, 0.5, 0.875, 0.5, 0.875, 0.5, 0.7917, 0.5, 0.8333, 0.5, 0.8333, 0.5, 0.7917, 0.5, 0.875, 0.5, 0.9167, 0.5, 0.9167, 0.5, 0.875, 0.5, 0.875, 0.5, 0.875, 0.5, 0.875, 0.5, 0.875, 0.5, 0.7917, 0.5, 0.8333, 0.5, 0.8333, 0.5, 0.7917, 0.5, 0.8333, 0.5, 0.8333, 0.5, 0.8333, 0.5, 0.8333, 0.5, 0.8333, 0.5, 0.8333, 0.5, 0.8333, 0.5, 0.8333, 0.5003, 1.0, 0.5, 1.0, 0.5, 1.0, 0.5, 1.0, 0.4702, 1.0, 0.5003, 1.0, 0.5, 1.0, 0.4688, 1.0, 0.4405, 1.0, 0.4702, 1.0, 0.4688, 1.0, 0.4375, 1.0, 0.4113, 1.0, 0.4405, 1.0, 0.4375, 1.0, 0.4062, 1.0, 0.3828, 1.0, 0.4113, 1.0, 0.4062, 1.0, 0.375, 1.0, 0.3561, 1.0, 0.3828, 1.0, 0.375, 1.0, 0.3438, 1.0, 0.3348, 1.0, 0.3561, 1.0, 0.3438, 1.0, 0.3125, 1.0, 0.3051, 1.0, 0.3348, 1.0, 0.3125, 1.0, 0.2812, 1.0, 0.5, 1.0, 0.5, 1.0, 0.5, 1.0, 0.5, 1.0, 0.5, 1.0, 0.5, 1.0, 0.5, 1.0, 0.5, 1.0, 0.3053, 1.0, 0.3051, 1.0, 0.2812, 1.0, 0.2812, 1.0, 0.5, 1.0, 0.5, 1.0, 0.5, 1.0, 0.5, 1.0, 0.4702, 1.0, 0.4405, 1.0, 0.4375, 1.0, 0.4688, 1.0, 0.4405, 1.0, 0.4113, 1.0, 0.4062, 1.0, 0.4375, 1.0, 0.4113, 1.0, 0.3828, 1.0, 0.375, 1.0, 0.4062, 1.0, 0.5, 1.0, 0.5, 1.0, 0.5, 1.0, 0.5, 1.0, 0.3828, 1.0, 0.3561, 1.0, 0.3438, 1.0, 0.375, 1.0, 0.3561, 1.0, 0.3348, 1.0, 0.3125, 1.0, 0.3438, 1.0, 0.3348, 1.0, 0.3051, 1.0, 0.3053, 1.0, 0.3125, 1.0, 0.5, 1.0, 0.5, 1.0, 0.5, 1.0, 0.5, 1.0, 0.4702, 1.0, 0.4405, 1.0, 0.4405, 1.0, 0.4702, 1.0, 0.5, 1.0, 0.5003, 1.0, 0.5, 1.0, 0.5, 1.0, 0.5003, 1.0, 0.4702, 1.0, 0.4688, 1.0, 0.5, 1.0, 0.4702, 1.0, 0.4688, 1.0, 0.4688, 1.0, 0.4702, 1.0, 0.5, 0.75, 0.5, 0.7917, 0.5, 0.7917, 0.5, 0.75, 0.5, 0.75, 0.5, 0.7917, 0.5, 0.7917, 0.5, 0.75, 0.5, 0.8333, 0.5, 0.8333, 0.5, 0.7917, 0.5, 0.7917, 0.2812, 0.75, 0.25, 0.75, 0.25, 0.7917, 0.2812, 0.7917, 0.3125, 0.75, 0.2812, 0.75, 0.2812, 0.7917, 0.3125, 0.7917, 0.3437, 0.75, 0.3125, 0.75, 0.3125, 0.7917, 0.3437, 0.7917, 0.375, 0.75, 0.3437, 0.75, 0.3437, 0.7917, 0.375, 0.7917, 0.4063, 0.75, 0.375, 0.75, 0.375, 0.7917, 0.4063, 0.7917, 0.4375, 0.75, 0.4063, 0.75, 0.4063, 0.7917, 0.4375, 0.7917, 0.4688, 0.75, 0.4375, 0.75, 0.4375, 0.7917, 0.4688, 0.7917, 0.4688, 0.8333, 0.4688, 0.7917, 0.4688, 0.7917, 0.4688, 0.8333, 0.5, 0.8333, 0.5, 0.8333, 0.5, 0.7917, 0.5, 0.7917, 0.5, 0.75, 0.4688, 0.75, 0.4688, 0.7917, 0.5, 0.7917, 0.5, 0.7917, 0.5, 0.7917, 0.5, 0.75, 0.5, 0.75, 0.4688, 0.7917, 0.4688, 0.75, 0.4688, 0.75, 0.4688, 0.7917, 0.5, 0.75, 0.5, 0.7917, 0.5, 0.7917, 0.5, 0.75, 0.5, 0.75, 0.4688, 0.75, 0.4688, 0.7917, 0.5, 0.7917, 0.5, 0.7917, 0.5, 0.75, 0.5, 0.75, 0.5, 0.7917, 0.4688, 0.7917, 0.4688, 0.7917, 0.4688, 0.75, 0.4688, 0.75, 0.5, 0.75, 0.5, 0.75, 0.5, 0.7917, 0.5, 0.7917, 0.5, 0.75, 0.5, 0.7917, 0.4688, 0.7917, 0.4688, 0.75, 0.4688, 0.7917, 0.4688, 0.7917, 0.4688, 0.75, 0.4688, 0.75, 0.4688, 0.7917, 0.4688, 0.75, 0.4688, 0.75, 0.4688, 0.7917, 0.4688, 0.7917, 0.5, 0.7917, 0.5, 0.7917, 0.4688, 0.7917, 0.4688, 0.75, 0.4688, 0.7917, 0.4688, 0.7917, 0.4688, 0.75, 0.5, 0.7917, 0.5, 0.75, 0.5, 0.75, 0.5, 0.7917, 0.4688, 0.75, 0.4688, 0.7917, 0.4688, 0.7917, 0.4688, 0.75, 0.4688, 0.7917, 0.4688, 0.75, 0.4688, 0.75, 0.4688, 0.7917, 0.5, 0.7917, 0.5, 0.7917, 0.5, 0.7917, 0.5, 0.7917, 0.4688, 0.7917, 0.4688, 0.75, 0.4688, 0.75, 0.4688, 0.7917, 0.5, 0.7917, 0.5, 0.7917, 0.5, 0.7917, 0.5, 0.7917])
me_cube.materials.append(mat_wood)
me_cube.materials.append(mat_iron)
me_cube.use_remesh_preserve_volume = False
me_cube.use_remesh_preserve_attributes = False
me_cube.use_mirror_vertex_groups = False
me_cube.update()

# ---- objects
ob_cube = bpy.data.objects.new('Cube', me_cube)

# ---- transforms, parenting, visibility, modifiers, constraints
ob_cube.location = (0.0, 0.0, 0.0)
ob_cube.lock_rotations_4d = False
ob_cube.empty_display_type = 'ARROWS'
ob_cube.lineart.crease_threshold = 0.0

# ---- collection membership
col_collection.objects.link(ob_cube)

# ---- scene / render settings (as saved in the file)
scene.frame_start = 1; scene.frame_end = 30; scene.frame_set(1)
scene.render.engine = 'BLENDER_EEVEE_NEXT'
scene.cycles.use_denoising = False
scene.cycles.samples = 128
scene.cycles.sampling_pattern = 'TABULATED_SOBOL'
scene.cycles.use_adaptive_sampling = False
scene.cycles.use_light_tree = False
scene.view_settings.view_transform = 'Filmic'
bpy.context.view_layer.update()

# ---- added for rendering (the .blend has no active camera and no usable light): camera, sun
cam_auto = bpy.data.cameras.new('AutoCamera')
cam_auto.lens = 50.0
cam_auto.sensor_width = 36.0
cam_auto.clip_end = 1000.0
ob_auto_camera = bpy.data.objects.new('AutoCamera', cam_auto)
scene.collection.objects.link(ob_auto_camera)
ob_auto_camera.location = (0.92718, -1.11726, 0.98362)
ob_auto_camera.rotation_euler = (1.09748, -7.21219e-08, 0.694738)
scene.camera = ob_auto_camera
light_auto_sun = bpy.data.lights.new('AutoSun', 'SUN')
light_auto_sun.energy = 3.0
light_auto_sun.angle = 0.0523599
ob_auto_sun = bpy.data.objects.new('AutoSun', light_auto_sun)
scene.collection.objects.link(ob_auto_sun)
ob_auto_sun.rotation_euler = (0.872665, 0.174533, 0.523599)
bpy.context.view_layer.update()
